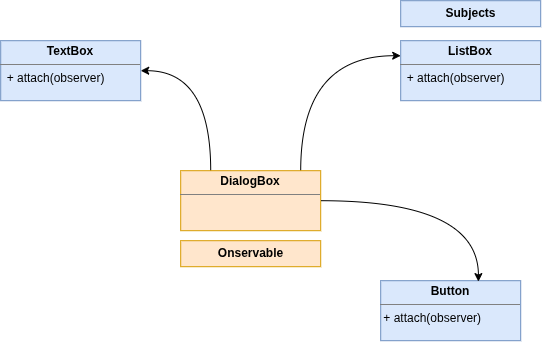

The diagram above was exported from draw.io. Its source (the exported page's mxGraphModel, read from the mxfile embedded in the PNG):
<mxGraphModel dx="956" dy="502" grid="1" gridSize="10" guides="1" tooltips="1" connect="1" arrows="1" fold="1" page="1" pageScale="1" pageWidth="850" pageHeight="1100" math="0" shadow="0">
  <root>
    <mxCell id="0" />
    <mxCell id="1" parent="0" />
    <mxCell id="-8gBUNx05LB8ffRmXRnY-7" edge="1" parent="1" source="-8gBUNx05LB8ffRmXRnY-1" style="edgeStyle=orthogonalEdgeStyle;rounded=0;orthogonalLoop=1;jettySize=auto;html=1;entryX=0;entryY=0.25;entryDx=0;entryDy=0;curved=1;" target="-8gBUNx05LB8ffRmXRnY-2">
      <mxGeometry relative="1" as="geometry">
        <Array as="points">
          <mxPoint x="480" y="95" />
        </Array>
        <mxPoint x="490" y="90" as="targetPoint" />
      </mxGeometry>
    </mxCell>
    <mxCell id="-8gBUNx05LB8ffRmXRnY-8" edge="1" parent="1" source="-8gBUNx05LB8ffRmXRnY-1" style="edgeStyle=orthogonalEdgeStyle;rounded=0;orthogonalLoop=1;jettySize=auto;html=1;entryX=1;entryY=0.5;entryDx=0;entryDy=0;curved=1;" target="-8gBUNx05LB8ffRmXRnY-3">
      <mxGeometry relative="1" as="geometry">
        <Array as="points">
          <mxPoint x="390" y="110" />
        </Array>
      </mxGeometry>
    </mxCell>
    <mxCell id="-8gBUNx05LB8ffRmXRnY-1" parent="1" style="verticalAlign=top;align=left;overflow=fill;html=1;whiteSpace=wrap;fillColor=#ffe6cc;strokeColor=#d79b00;" value="&lt;p style=&quot;margin:0px;margin-top:4px;text-align:center;&quot;&gt;&lt;b&gt;DialogBox&lt;/b&gt;&lt;/p&gt;&lt;hr size=&quot;1&quot; style=&quot;border-style:solid;&quot;&gt;&lt;div style=&quot;height:2px;&quot;&gt;&lt;/div&gt;" vertex="1">
      <mxGeometry height="60" width="140" x="360" y="210" as="geometry" />
    </mxCell>
    <mxCell id="-8gBUNx05LB8ffRmXRnY-2" parent="1" style="verticalAlign=top;align=left;overflow=fill;html=1;whiteSpace=wrap;fillColor=#dae8fc;strokeColor=#6c8ebf;" value="&lt;p style=&quot;margin: 4px 0px 0px; text-align: center;&quot;&gt;&lt;b&gt;ListBox&lt;/b&gt;&lt;/p&gt;&lt;hr size=&quot;1&quot; style=&quot;border-style:solid;&quot;&gt;&lt;div style=&quot;height:2px;&quot;&gt;&amp;nbsp; + attach(observer)&lt;/div&gt;" vertex="1">
      <mxGeometry height="60" width="140" x="580" y="80" as="geometry" />
    </mxCell>
    <mxCell id="-8gBUNx05LB8ffRmXRnY-3" parent="1" style="verticalAlign=top;align=left;overflow=fill;html=1;whiteSpace=wrap;fillColor=#dae8fc;strokeColor=#6c8ebf;" value="&lt;p style=&quot;margin: 4px 0px 0px; text-align: center;&quot;&gt;&lt;b&gt;TextBox&lt;/b&gt;&lt;/p&gt;&lt;hr size=&quot;1&quot; style=&quot;border-style:solid;&quot;&gt;&lt;div style=&quot;height:2px;&quot;&gt;&amp;nbsp;&amp;nbsp;&lt;span style=&quot;background-color: transparent; color: light-dark(rgb(0, 0, 0), rgb(255, 255, 255));&quot;&gt;+ attach(observer)&lt;/span&gt;&lt;/div&gt;" vertex="1">
      <mxGeometry height="60" width="140" x="180" y="80" as="geometry" />
    </mxCell>
    <mxCell id="-8gBUNx05LB8ffRmXRnY-4" parent="1" style="verticalAlign=top;align=left;overflow=fill;html=1;whiteSpace=wrap;fillColor=#dae8fc;strokeColor=#6c8ebf;" value="&lt;p style=&quot;margin: 4px 0px 0px; text-align: center;&quot;&gt;&lt;b&gt;Button&lt;/b&gt;&lt;/p&gt;&lt;hr size=&quot;1&quot; style=&quot;border-style:solid;&quot;&gt;&lt;div style=&quot;height:2px;&quot;&gt;&amp;nbsp;+ attach(observer)&lt;/div&gt;" vertex="1">
      <mxGeometry height="60" width="140" x="560" y="320" as="geometry" />
    </mxCell>
    <mxCell id="-8gBUNx05LB8ffRmXRnY-6" edge="1" parent="1" source="-8gBUNx05LB8ffRmXRnY-1" style="edgeStyle=orthogonalEdgeStyle;rounded=0;orthogonalLoop=1;jettySize=auto;html=1;entryX=0.698;entryY=0.015;entryDx=0;entryDy=0;entryPerimeter=0;curved=1;" target="-8gBUNx05LB8ffRmXRnY-4">
      <mxGeometry relative="1" as="geometry" />
    </mxCell>
    <mxCell id="-8gBUNx05LB8ffRmXRnY-9" parent="1" style="text;align=center;fontStyle=1;verticalAlign=middle;spacingLeft=3;spacingRight=3;strokeColor=#d79b00;rotatable=0;points=[[0,0.5],[1,0.5]];portConstraint=eastwest;html=1;fillColor=#ffe6cc;" value="Onservable" vertex="1">
      <mxGeometry height="26" width="140" x="360" y="280" as="geometry" />
    </mxCell>
    <mxCell id="-8gBUNx05LB8ffRmXRnY-10" parent="1" style="text;align=center;fontStyle=1;verticalAlign=middle;spacingLeft=3;spacingRight=3;strokeColor=#6c8ebf;rotatable=0;points=[[0,0.5],[1,0.5]];portConstraint=eastwest;html=1;fillColor=#dae8fc;" value="Subjects" vertex="1">
      <mxGeometry height="26" width="140" x="580" y="40" as="geometry" />
    </mxCell>
  </root>
</mxGraphModel>